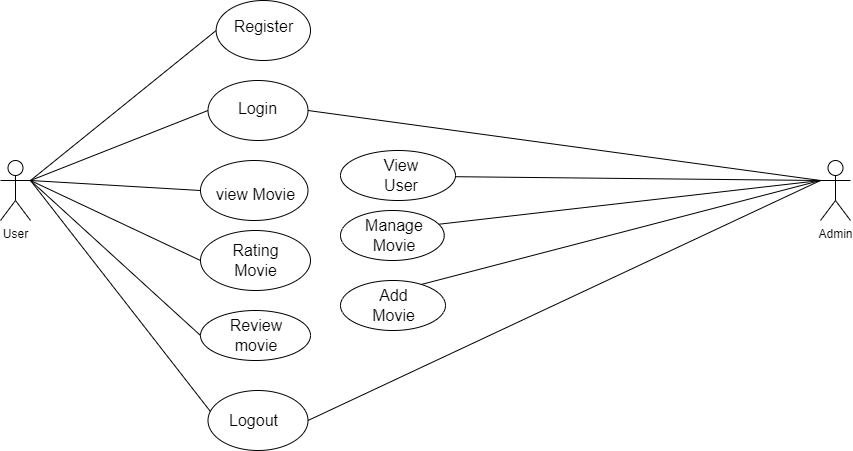

The diagram above was exported from draw.io. Its source (the exported page's mxGraphModel, read from the mxfile embedded in the PNG):
<mxGraphModel dx="2160" dy="564" grid="1" gridSize="10" guides="1" tooltips="1" connect="1" arrows="1" fold="1" page="0" pageScale="1" pageWidth="850" pageHeight="1100" math="0" shadow="0">
  <root>
    <mxCell id="0" />
    <mxCell id="1" parent="0" />
    <mxCell id="TYMT7DgkVD_JHDaBrj-T-1" value="Admin" style="shape=umlActor;verticalLabelPosition=bottom;verticalAlign=top;html=1;outlineConnect=0;direction=east;" parent="1" vertex="1">
      <mxGeometry x="780" y="880" width="30" height="60" as="geometry" />
    </mxCell>
    <mxCell id="TYMT7DgkVD_JHDaBrj-T-2" value="User" style="shape=umlActor;verticalLabelPosition=bottom;verticalAlign=top;html=1;outlineConnect=0;" parent="1" vertex="1">
      <mxGeometry x="-40" y="880" width="30" height="60" as="geometry" />
    </mxCell>
    <mxCell id="bEfOvyEjPojHbEoxBeaq-9" value="" style="endArrow=none;html=1;rounded=0;fontSize=12;startSize=8;endSize=8;curved=1;entryX=0;entryY=0.5;entryDx=0;entryDy=0;exitX=0;exitY=0.3333333333333333;exitDx=0;exitDy=0;exitPerimeter=0;" parent="1" source="TYMT7DgkVD_JHDaBrj-T-1" target="bEfOvyEjPojHbEoxBeaq-6" edge="1">
      <mxGeometry width="50" height="50" relative="1" as="geometry">
        <mxPoint x="820" y="910" as="sourcePoint" />
        <mxPoint x="166" y="464" as="targetPoint" />
      </mxGeometry>
    </mxCell>
    <mxCell id="bEfOvyEjPojHbEoxBeaq-10" value="" style="endArrow=none;html=1;rounded=0;fontSize=12;startSize=8;endSize=8;curved=1;entryX=0;entryY=0.5;entryDx=0;entryDy=0;exitX=0;exitY=0.3333333333333333;exitDx=0;exitDy=0;exitPerimeter=0;" parent="1" source="TYMT7DgkVD_JHDaBrj-T-1" target="bEfOvyEjPojHbEoxBeaq-8" edge="1">
      <mxGeometry width="50" height="50" relative="1" as="geometry">
        <mxPoint y="480" as="sourcePoint" />
        <mxPoint x="184" y="453" as="targetPoint" />
      </mxGeometry>
    </mxCell>
    <mxCell id="bEfOvyEjPojHbEoxBeaq-11" value="" style="endArrow=none;html=1;rounded=0;fontSize=12;startSize=8;endSize=8;curved=1;exitX=0;exitY=0.3333333333333333;exitDx=0;exitDy=0;exitPerimeter=0;entryX=0;entryY=0.5;entryDx=0;entryDy=0;" parent="1" source="TYMT7DgkVD_JHDaBrj-T-1" target="bEfOvyEjPojHbEoxBeaq-7" edge="1">
      <mxGeometry width="50" height="50" relative="1" as="geometry">
        <mxPoint x="10" y="480" as="sourcePoint" />
        <mxPoint x="175" y="530" as="targetPoint" />
      </mxGeometry>
    </mxCell>
    <mxCell id="bEfOvyEjPojHbEoxBeaq-19" value="" style="endArrow=none;html=1;rounded=0;fontSize=12;startSize=8;endSize=8;curved=1;exitX=0;exitY=0.3333333333333333;exitDx=0;exitDy=0;exitPerimeter=0;entryX=1;entryY=0.5;entryDx=0;entryDy=0;" parent="1" source="TYMT7DgkVD_JHDaBrj-T-1" target="bEfOvyEjPojHbEoxBeaq-47" edge="1">
      <mxGeometry width="50" height="50" relative="1" as="geometry">
        <mxPoint x="10" y="490" as="sourcePoint" />
        <mxPoint x="171.00000000000205" y="659.9999999999999" as="targetPoint" />
        <Array as="points" />
      </mxGeometry>
    </mxCell>
    <mxCell id="bEfOvyEjPojHbEoxBeaq-20" value="" style="endArrow=none;html=1;rounded=0;fontSize=12;startSize=8;endSize=8;curved=1;exitX=1;exitY=0.3333333333333333;exitDx=0;exitDy=0;exitPerimeter=0;entryX=0;entryY=0.5;entryDx=0;entryDy=0;" parent="1" source="TYMT7DgkVD_JHDaBrj-T-2" target="bEfOvyEjPojHbEoxBeaq-22" edge="1">
      <mxGeometry width="50" height="50" relative="1" as="geometry">
        <mxPoint x="-10" y="830" as="sourcePoint" />
        <mxPoint x="155" y="990" as="targetPoint" />
      </mxGeometry>
    </mxCell>
    <mxCell id="bEfOvyEjPojHbEoxBeaq-25" value="" style="endArrow=none;html=1;rounded=0;fontSize=12;startSize=8;endSize=8;curved=1;exitX=1;exitY=0.3333333333333333;exitDx=0;exitDy=0;exitPerimeter=0;entryX=0;entryY=0.5;entryDx=0;entryDy=0;" parent="1" source="TYMT7DgkVD_JHDaBrj-T-2" target="bEfOvyEjPojHbEoxBeaq-28" edge="1">
      <mxGeometry width="50" height="50" relative="1" as="geometry">
        <mxPoint x="-10" y="830" as="sourcePoint" />
        <mxPoint x="136" y="830" as="targetPoint" />
      </mxGeometry>
    </mxCell>
    <mxCell id="bEfOvyEjPojHbEoxBeaq-31" value="" style="endArrow=none;html=1;rounded=0;fontSize=12;startSize=8;endSize=8;curved=1;entryX=0;entryY=0.5;entryDx=0;entryDy=0;exitX=1;exitY=0.3333333333333333;exitDx=0;exitDy=0;exitPerimeter=0;" parent="1" source="TYMT7DgkVD_JHDaBrj-T-2" target="bEfOvyEjPojHbEoxBeaq-30" edge="1">
      <mxGeometry width="50" height="50" relative="1" as="geometry">
        <mxPoint y="840" as="sourcePoint" />
        <mxPoint x="106" y="865" as="targetPoint" />
      </mxGeometry>
    </mxCell>
    <mxCell id="bEfOvyEjPojHbEoxBeaq-32" value="" style="endArrow=none;html=1;rounded=0;fontSize=12;startSize=8;endSize=8;curved=1;entryX=0;entryY=0.5;entryDx=0;entryDy=0;exitX=1;exitY=0.3333333333333333;exitDx=0;exitDy=0;exitPerimeter=0;" parent="1" source="TYMT7DgkVD_JHDaBrj-T-2" target="bEfOvyEjPojHbEoxBeaq-27" edge="1">
      <mxGeometry width="50" height="50" relative="1" as="geometry">
        <mxPoint x="-10" y="830" as="sourcePoint" />
        <mxPoint x="106" y="880" as="targetPoint" />
      </mxGeometry>
    </mxCell>
    <mxCell id="bEfOvyEjPojHbEoxBeaq-33" value="" style="endArrow=none;html=1;rounded=0;fontSize=12;startSize=8;endSize=8;curved=1;exitX=1;exitY=0.3333333333333333;exitDx=0;exitDy=0;exitPerimeter=0;entryX=0;entryY=0.5;entryDx=0;entryDy=0;" parent="1" source="TYMT7DgkVD_JHDaBrj-T-2" target="bEfOvyEjPojHbEoxBeaq-29" edge="1">
      <mxGeometry width="50" height="50" relative="1" as="geometry">
        <mxPoint x="-113" y="1000" as="sourcePoint" />
        <mxPoint x="63" y="910" as="targetPoint" />
      </mxGeometry>
    </mxCell>
    <mxCell id="bEfOvyEjPojHbEoxBeaq-46" value="" style="endArrow=none;html=1;rounded=0;fontSize=12;startSize=8;endSize=8;curved=1;exitX=1;exitY=0.3333333333333333;exitDx=0;exitDy=0;exitPerimeter=0;entryX=0.033;entryY=0.369;entryDx=0;entryDy=0;entryPerimeter=0;" parent="1" source="TYMT7DgkVD_JHDaBrj-T-2" target="bEfOvyEjPojHbEoxBeaq-47" edge="1">
      <mxGeometry width="50" height="50" relative="1" as="geometry">
        <mxPoint x="-5.5" y="880" as="sourcePoint" />
        <mxPoint x="172.5" y="1030" as="targetPoint" />
      </mxGeometry>
    </mxCell>
    <mxCell id="BvCaIvqLMR9mhP_WJoZD-4" value="" style="group" parent="1" connectable="0" vertex="1">
      <mxGeometry x="300" y="1000" width="105" height="50" as="geometry" />
    </mxCell>
    <mxCell id="bEfOvyEjPojHbEoxBeaq-6" value="" style="ellipse;whiteSpace=wrap;html=1;" parent="BvCaIvqLMR9mhP_WJoZD-4" vertex="1">
      <mxGeometry width="105" height="50" as="geometry" />
    </mxCell>
    <mxCell id="bEfOvyEjPojHbEoxBeaq-12" value="Add Movie" style="text;html=1;align=center;verticalAlign=middle;whiteSpace=wrap;rounded=0;fontSize=16;" parent="BvCaIvqLMR9mhP_WJoZD-4" vertex="1">
      <mxGeometry x="28.88199999999999" y="12.5" width="49" height="25" as="geometry" />
    </mxCell>
    <mxCell id="BvCaIvqLMR9mhP_WJoZD-6" value="" style="group" parent="1" connectable="0" vertex="1">
      <mxGeometry x="300" y="930" width="103.75" height="50" as="geometry" />
    </mxCell>
    <mxCell id="bEfOvyEjPojHbEoxBeaq-8" value="" style="ellipse;whiteSpace=wrap;html=1;" parent="BvCaIvqLMR9mhP_WJoZD-6" vertex="1">
      <mxGeometry width="103.75" height="50" as="geometry" />
    </mxCell>
    <mxCell id="bEfOvyEjPojHbEoxBeaq-13" value="Manage Movie" style="text;html=1;align=center;verticalAlign=middle;whiteSpace=wrap;rounded=0;fontSize=16;" parent="BvCaIvqLMR9mhP_WJoZD-6" vertex="1">
      <mxGeometry x="33.41101694915254" y="9.375" width="42.20338983050848" height="31.25" as="geometry" />
    </mxCell>
    <mxCell id="BvCaIvqLMR9mhP_WJoZD-7" value="" style="group" parent="1" connectable="0" vertex="1">
      <mxGeometry x="300" y="870" width="115" height="50" as="geometry" />
    </mxCell>
    <mxCell id="bEfOvyEjPojHbEoxBeaq-7" value="" style="ellipse;whiteSpace=wrap;html=1;" parent="BvCaIvqLMR9mhP_WJoZD-7" vertex="1">
      <mxGeometry width="115.00000000000001" height="50" as="geometry" />
    </mxCell>
    <mxCell id="bEfOvyEjPojHbEoxBeaq-14" value="View User" style="text;html=1;align=center;verticalAlign=middle;whiteSpace=wrap;rounded=0;fontSize=16;" parent="BvCaIvqLMR9mhP_WJoZD-7" vertex="1">
      <mxGeometry x="38.333333333333336" y="6.25" width="46.00000000000001" height="37.5" as="geometry" />
    </mxCell>
    <mxCell id="BvCaIvqLMR9mhP_WJoZD-9" value="" style="group" parent="1" connectable="0" vertex="1">
      <mxGeometry x="175.63" y="720" width="94.37" height="60" as="geometry" />
    </mxCell>
    <mxCell id="bEfOvyEjPojHbEoxBeaq-22" value="" style="ellipse;whiteSpace=wrap;html=1;" parent="BvCaIvqLMR9mhP_WJoZD-9" vertex="1">
      <mxGeometry width="94.37" height="60" as="geometry" />
    </mxCell>
    <mxCell id="bEfOvyEjPojHbEoxBeaq-43" value="Register" style="text;html=1;align=center;verticalAlign=middle;whiteSpace=wrap;rounded=0;fontSize=16;" parent="BvCaIvqLMR9mhP_WJoZD-9" vertex="1">
      <mxGeometry x="8.644292" y="7.5" width="79.43437466666667" height="37.5" as="geometry" />
    </mxCell>
    <mxCell id="BvCaIvqLMR9mhP_WJoZD-10" value="" style="group" parent="1" connectable="0" vertex="1">
      <mxGeometry x="167.5" y="800" width="142.5" height="90" as="geometry" />
    </mxCell>
    <mxCell id="BvCaIvqLMR9mhP_WJoZD-24" value="" style="group" parent="BvCaIvqLMR9mhP_WJoZD-10" connectable="0" vertex="1">
      <mxGeometry y="-3.75" width="100" height="63.75000000000001" as="geometry" />
    </mxCell>
    <mxCell id="bEfOvyEjPojHbEoxBeaq-28" value="" style="ellipse;whiteSpace=wrap;html=1;" parent="BvCaIvqLMR9mhP_WJoZD-24" vertex="1">
      <mxGeometry y="3.75" width="100" height="60" as="geometry" />
    </mxCell>
    <mxCell id="bEfOvyEjPojHbEoxBeaq-39" value="Login" style="text;html=1;align=center;verticalAlign=middle;whiteSpace=wrap;rounded=0;fontSize=16;" parent="BvCaIvqLMR9mhP_WJoZD-24" vertex="1">
      <mxGeometry x="8.096590909090908" width="82.58522727272727" height="63.75000000000001" as="geometry" />
    </mxCell>
    <mxCell id="BvCaIvqLMR9mhP_WJoZD-11" value="" style="group" parent="1" connectable="0" vertex="1">
      <mxGeometry x="160" y="880" width="107.5" height="60" as="geometry" />
    </mxCell>
    <mxCell id="bEfOvyEjPojHbEoxBeaq-30" value="" style="ellipse;whiteSpace=wrap;html=1;" parent="BvCaIvqLMR9mhP_WJoZD-11" vertex="1">
      <mxGeometry width="107.50000000000001" height="60" as="geometry" />
    </mxCell>
    <mxCell id="bEfOvyEjPojHbEoxBeaq-35" value="view Movie" style="text;html=1;align=center;verticalAlign=middle;whiteSpace=wrap;rounded=0;fontSize=16;" parent="BvCaIvqLMR9mhP_WJoZD-11" vertex="1">
      <mxGeometry x="14.33659090909091" y="7.5" width="83.39068181818182" height="52.49999999999999" as="geometry" />
    </mxCell>
    <mxCell id="BvCaIvqLMR9mhP_WJoZD-13" value="" style="group" parent="1" connectable="0" vertex="1">
      <mxGeometry x="160" y="1030" width="110" height="50" as="geometry" />
    </mxCell>
    <mxCell id="bEfOvyEjPojHbEoxBeaq-29" value="" style="ellipse;whiteSpace=wrap;html=1;" parent="BvCaIvqLMR9mhP_WJoZD-13" vertex="1">
      <mxGeometry width="110" height="50" as="geometry" />
    </mxCell>
    <mxCell id="bEfOvyEjPojHbEoxBeaq-38" value="Review&lt;div&gt;movie&lt;/div&gt;" style="text;html=1;align=center;verticalAlign=middle;whiteSpace=wrap;rounded=0;fontSize=16;" parent="BvCaIvqLMR9mhP_WJoZD-13" vertex="1">
      <mxGeometry x="20.5" y="9.375" width="70.04166666666667" height="31.25" as="geometry" />
    </mxCell>
    <mxCell id="BvCaIvqLMR9mhP_WJoZD-18" style="edgeStyle=none;curved=1;rounded=0;orthogonalLoop=1;jettySize=auto;html=1;exitX=0.5;exitY=0;exitDx=0;exitDy=0;fontSize=12;startSize=8;endSize=8;" parent="BvCaIvqLMR9mhP_WJoZD-13" source="bEfOvyEjPojHbEoxBeaq-38" target="bEfOvyEjPojHbEoxBeaq-38" edge="1">
      <mxGeometry relative="1" as="geometry" />
    </mxCell>
    <mxCell id="BvCaIvqLMR9mhP_WJoZD-14" value="" style="group" parent="1" connectable="0" vertex="1">
      <mxGeometry x="167.5" y="1110" width="100" height="60" as="geometry" />
    </mxCell>
    <mxCell id="bEfOvyEjPojHbEoxBeaq-47" value="" style="ellipse;whiteSpace=wrap;html=1;" parent="BvCaIvqLMR9mhP_WJoZD-14" vertex="1">
      <mxGeometry width="100" height="60" as="geometry" />
    </mxCell>
    <mxCell id="bEfOvyEjPojHbEoxBeaq-48" value="Logout" style="text;html=1;align=center;verticalAlign=middle;whiteSpace=wrap;rounded=0;fontSize=16;" parent="BvCaIvqLMR9mhP_WJoZD-14" vertex="1">
      <mxGeometry x="16.958333333333332" y="11.25" width="58.58333333333332" height="37.5" as="geometry" />
    </mxCell>
    <mxCell id="BvCaIvqLMR9mhP_WJoZD-20" value="" style="group" parent="1" connectable="0" vertex="1">
      <mxGeometry x="160" y="950" width="110" height="60" as="geometry" />
    </mxCell>
    <mxCell id="bEfOvyEjPojHbEoxBeaq-27" value="" style="ellipse;whiteSpace=wrap;html=1;container=0;" parent="BvCaIvqLMR9mhP_WJoZD-20" vertex="1">
      <mxGeometry width="109.99999999999999" height="60" as="geometry" />
    </mxCell>
    <mxCell id="bEfOvyEjPojHbEoxBeaq-36" value="Rating Movie" style="text;html=1;align=center;verticalAlign=middle;whiteSpace=wrap;rounded=0;fontSize=16;container=0;" parent="BvCaIvqLMR9mhP_WJoZD-20" vertex="1">
      <mxGeometry x="13.504166666666661" y="11.25" width="82.99999999999999" height="37.5" as="geometry" />
    </mxCell>
    <mxCell id="B0FZP85kp22uAOdXkYMt-5" value="" style="endArrow=none;html=1;rounded=0;fontSize=12;startSize=8;endSize=8;curved=1;entryX=1;entryY=0.5;entryDx=0;entryDy=0;exitX=0;exitY=0.3333333333333333;exitDx=0;exitDy=0;exitPerimeter=0;" parent="1" source="TYMT7DgkVD_JHDaBrj-T-1" target="bEfOvyEjPojHbEoxBeaq-28" edge="1">
      <mxGeometry width="50" height="50" relative="1" as="geometry">
        <mxPoint x="870" y="890" as="sourcePoint" />
        <mxPoint x="278" y="1150" as="targetPoint" />
        <Array as="points" />
      </mxGeometry>
    </mxCell>
  </root>
</mxGraphModel>